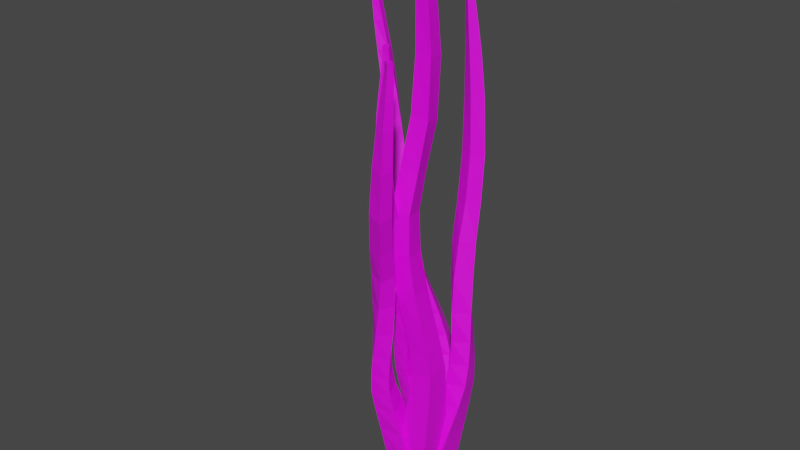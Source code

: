 # Source: seaweed.blend  (saved by Blender 3.6.11; exported with 4.5.12 LTS)
import bpy
from mathutils import Matrix  # noqa: F401  (used for matrix-valued properties, if any)

bpy.ops.wm.read_factory_settings(use_empty=True)
scene = bpy.context.scene
scene.name = 'Scene'

# ---- collections
col_collection = bpy.data.collections.new('Collection'); scene.collection.children.link(col_collection)

# ---- images (referenced by path relative to the original .blend; pixels are not part of the script)
import os
ASSET_DIR = os.environ.get("B2B_ASSET_DIR", "")  # directory of the original .blend (textures are referenced by path, not embedded)
HERE = os.path.dirname(os.path.abspath(__file__))  # packed textures are extracted next to this script under _unpacked/

def load_image(name, relpath, width, height, colorspace="sRGB"):
    """Load a texture the original file referenced (path relative to the .blend, or extracted next to this script)."""
    p = next((c for c in (os.path.join(HERE, relpath), os.path.join(ASSET_DIR, relpath)) if relpath and os.path.exists(c)), "")
    if p:
        img = bpy.data.images.load(p, check_existing=True)
        img.name = name
    else:  # same state as the original file: an image datablock whose file is absent (Cycles renders it pink)
        img = bpy.data.images.new(name, width, height)
        img.source = "FILE"
        img.filepath = "//" + (relpath or name)
    img.colorspace_settings.name = colorspace
    return img
img_seaweed = load_image('seaweed', 'seaweed.png', 1024, 1024, 'sRGB')

# ---- materials (node trees are filled in below, after node groups)
mat_material_004 = bpy.data.materials.new('Material.004')
mat_material_004.alpha_threshold = 0.0
mat_material_004.use_transparent_shadow = False
mat_material_004.roughness = 0.5
mat_material_004.line_color = (0.0, 0.0, 0.0, 1.0)

# ---- material node trees
mat_material_004.use_nodes = True; mat_material_004.node_tree.nodes.clear()
_N = mat_material_004.node_tree.nodes; _L = mat_material_004.node_tree.links
n0 = _N.new('ShaderNodeOutputMaterial'); n0.name = 'Material Output'; n0.location = (300, 300)
n1 = _N.new('ShaderNodeBsdfPrincipled'); n1.name = 'Principled BSDF'; n1.location = (10, 300)
n1.distribution = 'GGX'
n1.subsurface_method = 'RANDOM_WALK_SKIN'
n1.inputs[3].default_value = 1.45
n1.inputs[27].default_value = (0.0, 0.0, 0.0, 1.0)
n1.inputs[28].default_value = 1.0
n2 = _N.new('ShaderNodeTexImage'); n2.name = 'Image Texture'; n2.location = (-280, 275)
n2.image = img_seaweed
_L.new(n1.outputs[0], n0.inputs[0])
_L.new(n2.outputs[0], n1.inputs[0])
n0.is_active_output = True

# ---- world
world_world = bpy.data.worlds.new('World'); scene.world = world_world
world_world.use_nodes = True; world_world.node_tree.nodes.clear()
_N = world_world.node_tree.nodes; _L = world_world.node_tree.links
n0 = _N.new('ShaderNodeOutputWorld'); n0.name = 'World Output'; n0.location = (300, 300)
n1 = _N.new('ShaderNodeBackground'); n1.name = 'Background'; n1.location = (10, 300)
n1.inputs[0].default_value = (0.05088, 0.05088, 0.05088, 1.0)
_L.new(n1.outputs[0], n0.inputs[0])
n0.is_active_output = True
world_world.color = (0.05088, 0.05088, 0.05088)
world_world.use_sun_shadow = False
world_world.sun_shadow_jitter_overblur = 0.0

# ---- meshes
me_cube = bpy.data.meshes.new('Cube')
me_cube.from_pydata([(0.01076, 0.187, 0.9149), (0.8663, 0.8179, -0.8967), (0.013, -0.1035, 0.915), (0.8691, -0.8398, -0.8966), (-0.2797, 0.1852, 0.9146), (-0.7889, 0.8149, -0.897), (-0.2775, -0.1053, 0.9147), (-0.7876, -0.8418, -0.8969), (-0.0005836, 0.1968, 0.8919), (0.03851, 0.2575, 0.8556), (0.1406, 0.3858, 0.7927), (0.2795, 0.5672, 0.6878), (0.362, 0.7185, 0.5409), (0.2484, 0.6909, 0.3542), (-0.04449, 0.4256, 0.2056), (-0.1829, 0.185, 0.08244), (-0.03162, 0.1208, -0.03813), (0.2998, 0.1768, -0.1578), (0.6512, 0.2834, -0.2633), (0.9163, 0.3912, -0.3484), (1.083, 0.4867, -0.4237), (1.112, 0.5511, -0.5066), (1.07, 0.6255, -0.6095), (0.9676, 0.7152, -0.7381), (-0.4739, -0.7557, -0.7399), (-0.1721, -0.6708, -0.6132), (0.03703, -0.5955, -0.5115), (0.1259, -0.5544, -0.4298), (0.03692, -0.5962, -0.3544), (-0.1792, -0.7, -0.2679), (-0.4847, -0.8344, -0.1588), (-0.7411, -0.9025, -0.03205), (-0.7875, -0.8006, 0.09755), (-0.5731, -0.495, 0.2249), (-0.3116, -0.1833, 0.3791), (-0.2162, -0.05192, 0.557), (-0.2348, -0.04532, 0.6948), (-0.2843, -0.08035, 0.7941), (-0.309, -0.1051, 0.8553), (-0.3002, -0.1089, 0.8916), (0.002892, -0.1056, 0.892), (0.04707, -0.09645, 0.8559), (0.1631, -0.0582, 0.7941), (0.3323, 0.004508, 0.6921), (0.4665, 0.03775, 0.5495), (0.4284, -0.05144, 0.3663), (0.1852, -0.3303, 0.2151), (0.0371, -0.6333, 0.09114), (0.1447, -0.7572, -0.03221), (0.4264, -0.7288, -0.1554), (0.7371, -0.6272, -0.2628), (0.977, -0.5437, -0.3486), (1.129, -0.5157, -0.4239), (1.15, -0.5656, -0.5064), (1.099, -0.6482, -0.6093), (0.9834, -0.7436, -0.7379), (-0.3036, 0.1936, 0.8915), (-0.3175, 0.2491, 0.8551), (-0.3079, 0.3627, 0.7928), (-0.291, 0.5129, 0.6907), (-0.3271, 0.6192, 0.5487), (-0.4952, 0.5522, 0.3667), (-0.8026, 0.2608, 0.2154), (-1.006, 0.02044, 0.08884), (-0.9137, -0.0169, -0.03767), (-0.6058, 0.07509, -0.1609), (-0.2612, 0.2119, -0.2684), (-0.02134, 0.339, -0.3542), (0.08145, 0.4478, -0.4296), (2.134e-05, 0.5204, -0.5117), (-0.1998, 0.6018, -0.6134), (-0.4885, 0.7023, -0.7401)], [], [(0, 4, 6, 2), (40, 2, 6, 39), (39, 6, 4, 56), (5, 1, 3, 7), (8, 0, 2, 40), (56, 4, 0, 8), (5, 71, 23, 1), (71, 70, 22, 23), (70, 69, 21, 22), (69, 68, 20, 21), (68, 67, 19, 20), (67, 66, 18, 19), (66, 65, 17, 18), (65, 64, 16, 17), (64, 63, 15, 16), (63, 62, 14, 15), (62, 61, 13, 14), (61, 60, 12, 13), (60, 59, 11, 12), (59, 58, 10, 11), (58, 57, 9, 10), (57, 56, 8, 9), (1, 23, 55, 3), (23, 22, 54, 55), (22, 21, 53, 54), (21, 20, 52, 53), (20, 19, 51, 52), (19, 18, 50, 51), (18, 17, 49, 50), (17, 16, 48, 49), (16, 15, 47, 48), (15, 14, 46, 47), (14, 13, 45, 46), (13, 12, 44, 45), (12, 11, 43, 44), (11, 10, 42, 43), (10, 9, 41, 42), (9, 8, 40, 41), (7, 24, 71, 5), (24, 25, 70, 71), (25, 26, 69, 70), (26, 27, 68, 69), (27, 28, 67, 68), (28, 29, 66, 67), (29, 30, 65, 66), (30, 31, 64, 65), (31, 32, 63, 64), (32, 33, 62, 63), (33, 34, 61, 62), (34, 35, 60, 61), (35, 36, 59, 60), (36, 37, 58, 59), (37, 38, 57, 58), (38, 39, 56, 57), (3, 55, 24, 7), (55, 54, 25, 24), (54, 53, 26, 25), (53, 52, 27, 26), (52, 51, 28, 27), (51, 50, 29, 28), (50, 49, 30, 29), (49, 48, 31, 30), (48, 47, 32, 31), (47, 46, 33, 32), (46, 45, 34, 33), (45, 44, 35, 34), (44, 43, 36, 35), (43, 42, 37, 36), (42, 41, 38, 37), (41, 40, 39, 38)])
_uv = me_cube.uv_layers.new(name='UVMap')
_uv.uv.foreach_set('vector', [0.7485, 0.4438, 0.7484, 0.4147, 0.7774, 0.4146, 0.7775, 0.4437, 0.945, 0.03113, 0.9427, 0.03212, 0.9432, 0.003066, 0.9455, 0.0008075, 0.7775, 0.4124, 0.7774, 0.4146, 0.7484, 0.4147, 0.7473, 0.4124, 0.2649, 0.5225, 0.2649, 0.6882, 0.09966, 0.6876, 0.09966, 0.5218, 0.8268, 0.2129, 0.8281, 0.214, 0.8302, 0.2429, 0.829, 0.243, 0.3399, 0.553, 0.3376, 0.5507, 0.3376, 0.5218, 0.3399, 0.5228, 0.3112, 0.7078, 0.2957, 0.6792, 0.2963, 0.5343, 0.3121, 0.5432, 0.2957, 0.6792, 0.2832, 0.6517, 0.2835, 0.5252, 0.2963, 0.5343, 0.2832, 0.6517, 0.2731, 0.6328, 0.2733, 0.5218, 0.2835, 0.5252, 0.2731, 0.6328, 0.2649, 0.6255, 0.2649, 0.5254, 0.2733, 0.5218, 0.8123, 0.8404, 0.8232, 0.8294, 0.8225, 0.9234, 0.8132, 0.9408, 0.8232, 0.8294, 0.8354, 0.8046, 0.8327, 0.8962, 0.8225, 0.9234, 0.733, 0.3208, 0.7435, 0.2848, 0.7445, 0.376, 0.7342, 0.4124, 0.7435, 0.2848, 0.7556, 0.2529, 0.7562, 0.3423, 0.7445, 0.376, 0.7556, 0.2529, 0.7682, 0.2441, 0.7682, 0.328, 0.7562, 0.3423, 0.5073, 0.9893, 0.5108, 0.9574, 0.5663, 0.903, 0.5684, 0.9314, 0.5108, 0.9574, 0.5201, 0.9154, 0.5758, 0.864, 0.5663, 0.903, 0.9399, 0.5591, 0.9585, 0.5763, 0.9588, 0.646, 0.9399, 0.6347, 0.9585, 0.5763, 0.9727, 0.5784, 0.9733, 0.6357, 0.9588, 0.646, 0.6998, 0.1813, 0.7153, 0.1779, 0.7173, 0.2229, 0.6998, 0.2387, 0.7153, 0.1779, 0.727, 0.1757, 0.7296, 0.2113, 0.7173, 0.2229, 0.727, 0.1757, 0.7329, 0.1765, 0.7355, 0.2067, 0.7296, 0.2113, 0.2649, 0.6882, 0.2562, 0.6977, 0.1108, 0.6985, 0.09966, 0.6876, 0.2562, 0.6977, 0.2485, 0.7074, 0.1215, 0.7097, 0.1108, 0.6985, 0.5056, 0.635, 0.4998, 0.6269, 0.5005, 0.5151, 0.5056, 0.5077, 0.4998, 0.6269, 0.4913, 0.6203, 0.4927, 0.5199, 0.5005, 0.5151, 0.8132, 0.9408, 0.8225, 0.9234, 0.9161, 0.9252, 0.9135, 0.9408, 0.8225, 0.9234, 0.8327, 0.8962, 0.9239, 0.9006, 0.9161, 0.9252, 0.8327, 0.8962, 0.8424, 0.8603, 0.9334, 0.8688, 0.9239, 0.9006, 0.8424, 0.8603, 0.8473, 0.8265, 0.9358, 0.8401, 0.9334, 0.8688, 0.6514, 0.8098, 0.669, 0.8002, 0.669, 0.8844, 0.6547, 0.8991, 0.5684, 0.9314, 0.5663, 0.903, 0.6257, 0.9545, 0.6302, 0.9888, 0.5663, 0.903, 0.5758, 0.864, 0.6302, 0.917, 0.6257, 0.9545, 0.7651, 0.1671, 0.7731, 0.1655, 0.7728, 0.2344, 0.761, 0.243, 0.7731, 0.1655, 0.791, 0.1794, 0.7925, 0.236, 0.7728, 0.2344, 0.791, 0.1794, 0.809, 0.1958, 0.8112, 0.2403, 0.7925, 0.236, 0.809, 0.1958, 0.8211, 0.2074, 0.8234, 0.2427, 0.8112, 0.2403, 0.8211, 0.2074, 0.8268, 0.2129, 0.829, 0.243, 0.8234, 0.2427, 0.761, 1.108e-08, 0.7921, 0.007324, 0.7908, 0.153, 0.761, 0.1655, 0.7921, 0.007324, 0.822, 0.01476, 0.8194, 0.1419, 0.7908, 0.153, 0.822, 0.01476, 0.8428, 0.02145, 0.8391, 0.1329, 0.8194, 0.1419, 0.8428, 0.02145, 0.8515, 0.02492, 0.8471, 0.125, 0.8391, 0.1329, 0.4919, 0.7603, 0.4915, 0.7701, 0.4033, 0.7394, 0.398, 0.7257, 0.4915, 0.7701, 0.4919, 0.7941, 0.4049, 0.7665, 0.4033, 0.7394, 0.4919, 0.7941, 0.4914, 0.8275, 0.4031, 0.8036, 0.4049, 0.7665, 0.4914, 0.8275, 0.4865, 0.8538, 0.3985, 0.8356, 0.4031, 0.8036, 0.949, 0.8995, 0.9358, 0.8887, 0.9358, 0.8046, 0.9496, 0.8095, 0.7355, 0.8147, 0.7362, 0.851, 0.6744, 0.9002, 0.6709, 0.8699, 0.7362, 0.851, 0.7405, 0.8903, 0.6836, 0.9405, 0.6744, 0.9002, 0.9358, 0.8995, 0.9519, 0.9114, 0.9527, 0.9794, 0.9374, 0.9746, 0.9519, 0.9114, 0.9658, 0.912, 0.9662, 0.9682, 0.9527, 0.9794, 0.9658, 0.912, 0.9764, 0.9089, 0.9766, 0.9533, 0.9662, 0.9682, 0.9764, 0.9089, 0.9828, 0.9066, 0.9829, 0.942, 0.9766, 0.9533, 0.9828, 0.9066, 0.9863, 0.906, 0.9863, 0.9362, 0.9829, 0.942, 0.09933, 0.6875, 0.08328, 0.6994, 0.08377, 0.5537, 0.09966, 0.5218, 0.08328, 0.6994, 0.07026, 0.7116, 0.07091, 0.5844, 0.08377, 0.5537, 0.07026, 0.7116, 0.05983, 0.7172, 0.06058, 0.6057, 0.07091, 0.5844, 0.05983, 0.7172, 0.05151, 0.7154, 0.05233, 0.6148, 0.06058, 0.6057, 0.05151, 0.7154, 0.04403, 0.7, 0.04485, 0.6057, 0.05233, 0.6148, 0.04403, 0.7, 0.03559, 0.6754, 0.03636, 0.5834, 0.04485, 0.6057, 0.03559, 0.6754, 0.02502, 0.6437, 0.02567, 0.5519, 0.03636, 0.5834, 0.02502, 0.6437, 0.01277, 0.6153, 0.01311, 0.5258, 0.02567, 0.5519, 0.01277, 0.6153, 0.0002695, 0.6053, -1.076e-09, 0.5218, 0.01311, 0.5258, 0.7941, 0.8752, 0.7894, 0.9076, 0.7362, 0.851, 0.7355, 0.8147, 0.7894, 0.9076, 0.7941, 0.9432, 0.7405, 0.8903, 0.7362, 0.851, 0.997, 0.07482, 0.9785, 0.07891, 0.9789, 0.01009, 0.997, -5.321e-10, 0.9785, 0.07891, 0.9644, 0.06507, 0.9651, 0.008056, 0.9789, 0.01009, 0.9644, 0.06507, 0.9546, 0.0476, 0.9552, 0.00273, 0.9651, 0.008056, 0.9546, 0.0476, 0.9486, 0.03566, 0.9492, 1.157e-05, 0.9552, 0.00273, 0.9486, 0.03566, 0.945, 0.03113, 0.9455, 0.0008075, 0.9492, 1.157e-05])
me_cube.materials.append(mat_material_004)
me_cube.use_mirror_vertex_groups = False
me_cube.update()
me_cube_001 = bpy.data.meshes.new('Cube.001')
me_cube_001.from_pydata([(-0.3199, -0.384, 0.9114), (0.9273, 1.422, -0.8928), (-0.2278, -0.6632, 0.9103), (1.225, -0.2141, -0.8966), (-0.5986, -0.4595, 0.9103), (-0.7072, 1.199, -0.8953), (-0.5058, -0.7368, 0.9093), (-0.4014, -0.4344, -0.8991), (-0.3415, -0.3947, 0.8884), (-0.336, -0.3489, 0.8524), (-0.3077, -0.2216, 0.7906), (-0.2926, -0.00279, 0.6877), (-0.3372, 0.2585, 0.5435), (-0.425, 0.4273, 0.358), (-0.439, 0.3338, 0.207), (-0.3354, 0.313, 0.08237), (-0.13, 0.5806, -0.03612), (0.144, 1.015, -0.1517), (0.4323, 1.413, -0.2536), (0.6715, 1.683, -0.3367), (0.8493, 1.841, -0.4113), (0.9425, 1.871, -0.4951), (0.9891, 1.819, -0.5998), (0.9767, 1.668, -0.7311), (0.04384, -0.07404, -0.7423), (0.367, 0.2357, -0.6145), (0.5355, 0.4532, -0.5115), (0.5804, 0.5487, -0.4292), (0.5101, 0.4594, -0.3547), (0.3763, 0.2076, -0.2708), (0.2016, -0.1986, -0.1661), (0.01811, -0.6171, -0.04347), (-0.1311, -0.8151, 0.08502), (-0.2205, -0.7085, 0.2149), (-0.2943, -0.607, 0.3719), (-0.3805, -0.6834, 0.5506), (-0.4539, -0.7578, 0.6886), (-0.5107, -0.7952, 0.7879), (-0.534, -0.7927, 0.8493), (-0.5267, -0.7663, 0.8858), (-0.2387, -0.6835, 0.8872), (-0.2008, -0.6824, 0.8511), (-0.1046, -0.6281, 0.7897), (0.0306, -0.4902, 0.6888), (0.149, -0.2807, 0.5479), (0.2131, -0.08673, 0.3657), (0.2625, -0.1432, 0.2123), (0.4022, -0.2161, 0.0863), (0.6117, -0.02361, -0.03579), (0.8532, 0.3556, -0.1554), (1.08, 0.7061, -0.2593), (1.275, 0.9181, -0.3431), (1.435, 0.9873, -0.4178), (1.52, 0.8828, -0.5013), (1.536, 0.644, -0.606), (1.435, 0.2688, -0.7365), (-0.6302, -0.4797, 0.887), (-0.6703, -0.462, 0.8507), (-0.7156, -0.3939, 0.7888), (-0.7784, -0.2808, 0.6875), (-0.8661, -0.161, 0.5463), (-0.9285, -0.1022, 0.3639), (-0.9195, -0.2319, 0.2096), (-0.8659, -0.2819, 0.08105), (-0.7249, -0.01128, -0.04351), (-0.5084, 0.4603, -0.1622), (-0.2741, 0.9118, -0.2652), (-0.09673, 1.22, -0.3484), (-0.00907, 1.398, -0.4226), (-0.04786, 1.437, -0.5053), (-0.187, 1.405, -0.6083), (-0.4228, 1.321, -0.7367)], [], [(0, 4, 6, 2), (40, 2, 6, 39), (39, 6, 4, 56), (5, 1, 3, 7), (8, 0, 2, 40), (56, 4, 0, 8), (5, 71, 23, 1), (71, 70, 22, 23), (70, 69, 21, 22), (69, 68, 20, 21), (68, 67, 19, 20), (67, 66, 18, 19), (66, 65, 17, 18), (65, 64, 16, 17), (64, 63, 15, 16), (63, 62, 14, 15), (62, 61, 13, 14), (61, 60, 12, 13), (60, 59, 11, 12), (59, 58, 10, 11), (58, 57, 9, 10), (57, 56, 8, 9), (1, 23, 55, 3), (23, 22, 54, 55), (22, 21, 53, 54), (21, 20, 52, 53), (20, 19, 51, 52), (19, 18, 50, 51), (18, 17, 49, 50), (17, 16, 48, 49), (16, 15, 47, 48), (15, 14, 46, 47), (14, 13, 45, 46), (13, 12, 44, 45), (12, 11, 43, 44), (11, 10, 42, 43), (10, 9, 41, 42), (9, 8, 40, 41), (7, 24, 71, 5), (24, 25, 70, 71), (25, 26, 69, 70), (26, 27, 68, 69), (27, 28, 67, 68), (28, 29, 66, 67), (29, 30, 65, 66), (30, 31, 64, 65), (31, 32, 63, 64), (32, 33, 62, 63), (33, 34, 61, 62), (34, 35, 60, 61), (35, 36, 59, 60), (36, 37, 58, 59), (37, 38, 57, 58), (38, 39, 56, 57), (3, 55, 24, 7), (55, 54, 25, 24), (54, 53, 26, 25), (53, 52, 27, 26), (52, 51, 28, 27), (51, 50, 29, 28), (50, 49, 30, 29), (49, 48, 31, 30), (48, 47, 32, 31), (47, 46, 33, 32), (46, 45, 34, 33), (45, 44, 35, 34), (44, 43, 36, 35), (43, 42, 37, 36), (42, 41, 38, 37), (41, 40, 39, 38)])
_uv = me_cube_001.uv_layers.new(name='UVMap')
_uv.uv.foreach_set('vector', [0.7169, 0.4568, 0.6889, 0.4599, 0.689, 0.4314, 0.7169, 0.4281, 0.8933, 0.2657, 0.8905, 0.2661, 0.9087, 0.2456, 0.9123, 0.2441, 0.309, 0.8983, 0.3087, 0.8953, 0.3327, 0.8836, 0.3344, 0.886, 0.8335, 0.4707, 0.8335, 0.634, 0.6709, 0.6468, 0.671, 0.4843, 0.3376, 0.5532, 0.3408, 0.553, 0.3405, 0.5819, 0.3376, 0.5834, 0.3345, 0.5218, 0.3371, 0.5254, 0.3368, 0.5538, 0.3345, 0.5515, 0.6998, -1.608e-08, 0.7176, 0.0289, 0.7241, 0.1701, 0.6998, 0.1576, 0.7176, 0.0289, 0.7315, 0.05222, 0.742, 0.1757, 0.7241, 0.1701, 0.7315, 0.05222, 0.7414, 0.06492, 0.754, 0.1724, 0.742, 0.1757, 0.7414, 0.06492, 0.7473, 0.06592, 0.761, 0.1617, 0.754, 0.1724, 0.5258, 0.1095, 0.5416, 0.0953, 0.5209, 0.1788, 0.5094, 0.201, 0.5416, 0.0953, 0.5672, 0.0694, 0.5411, 0.1479, 0.5209, 0.1788, 0.5672, 0.0694, 0.6049, 0.03426, 0.5722, 0.109, 0.5411, 0.1479, 0.6049, 0.03426, 0.6454, -4.45e-08, 0.6076, 0.07018, 0.5722, 0.109, 0.8921, 0.2103, 0.8843, 0.2343, 0.8825, 0.1592, 0.8918, 0.1297, 0.8843, 0.2343, 0.8695, 0.235, 0.8676, 0.1657, 0.8825, 0.1592, 0.8695, 0.235, 0.8515, 0.2276, 0.8515, 0.1581, 0.8676, 0.1657, 0.4247, 0.9553, 0.4183, 0.9457, 0.481, 0.9296, 0.4941, 0.9481, 0.4183, 0.9457, 0.4102, 0.9305, 0.4598, 0.9092, 0.481, 0.9296, 0.4102, 0.9305, 0.4024, 0.918, 0.4394, 0.8963, 0.4598, 0.9092, 0.4024, 0.918, 0.3981, 0.9099, 0.4264, 0.8904, 0.4394, 0.8963, 0.3981, 0.9099, 0.398, 0.9054, 0.4215, 0.8878, 0.4264, 0.8904, 0.6106, 0.5173, 0.6292, 0.4945, 0.6405, 0.6387, 0.6106, 0.6759, 0.6292, 0.4945, 0.6422, 0.4792, 0.6608, 0.6071, 0.6405, 0.6387, 0.6422, 0.4792, 0.6487, 0.4707, 0.6709, 0.5832, 0.6608, 0.6071, 0.5073, 0.2124, 0.5094, 0.201, 0.6055, 0.2366, 0.6157, 0.2441, 0.5094, 0.201, 0.5209, 0.1788, 0.6091, 0.2182, 0.6055, 0.2366, 0.5209, 0.1788, 0.5411, 0.1479, 0.6252, 0.1928, 0.6091, 0.2182, 0.5411, 0.1479, 0.5722, 0.109, 0.6538, 0.1607, 0.6252, 0.1928, 0.5722, 0.109, 0.6076, 0.07018, 0.685, 0.1263, 0.6538, 0.1607, 0.6076, 0.07018, 0.6294, 0.04178, 0.6998, 0.09917, 0.685, 0.1263, 0.9544, 0.4512, 0.9469, 0.457, 0.9432, 0.3771, 0.9519, 0.365, 0.9469, 0.457, 0.9298, 0.461, 0.9298, 0.382, 0.9432, 0.3771, 0.4941, 0.9481, 0.481, 0.9296, 0.4701, 0.8582, 0.4941, 0.8661, 0.481, 0.9296, 0.4598, 0.9092, 0.4431, 0.8538, 0.4701, 0.8582, 0.4598, 0.9092, 0.4394, 0.8963, 0.4216, 0.8554, 0.4431, 0.8538, 0.4394, 0.8963, 0.4264, 0.8904, 0.4099, 0.8593, 0.4216, 0.8554, 0.4264, 0.8904, 0.4215, 0.8878, 0.4064, 0.862, 0.4099, 0.8593, 0.6736, 0.0397, 0.6566, 0.08691, 0.5136, 0.07539, 0.513, 0.04907, 0.6566, 0.08691, 0.6401, 0.122, 0.5156, 0.09688, 0.5136, 0.07539, 0.6401, 0.122, 0.6272, 0.1408, 0.5191, 0.1085, 0.5156, 0.09688, 0.5056, 0.7471, 0.4961, 0.7428, 0.4972, 0.6402, 0.5056, 0.635, 0.5437, 0.4049, 0.5442, 0.392, 0.6375, 0.4182, 0.6406, 0.4391, 0.5442, 0.392, 0.5406, 0.3625, 0.6342, 0.3818, 0.6375, 0.4182, 0.5406, 0.3625, 0.5315, 0.3179, 0.6275, 0.3303, 0.6342, 0.3818, 0.5315, 0.3179, 0.5223, 0.2714, 0.6181, 0.2779, 0.6275, 0.3303, 0.5223, 0.2714, 0.523, 0.2441, 0.6139, 0.2454, 0.6181, 0.2779, 0.3087, 0.9794, 0.3168, 0.9622, 0.3948, 0.9348, 0.3927, 0.9492, 0.3168, 0.9622, 0.3225, 0.943, 0.398, 0.9156, 0.3948, 0.9348, 0.3225, 0.943, 0.3168, 0.9281, 0.3833, 0.902, 0.398, 0.9156, 0.3168, 0.9281, 0.3119, 0.9171, 0.3645, 0.8948, 0.3833, 0.902, 0.3119, 0.9171, 0.3097, 0.9086, 0.3493, 0.8906, 0.3645, 0.8948, 0.3097, 0.9086, 0.3092, 0.9025, 0.3396, 0.8881, 0.3493, 0.8906, 0.3092, 0.9025, 0.309, 0.8983, 0.3344, 0.886, 0.3396, 0.8881, 0.6998, 0.199, 0.6647, 0.2268, 0.6566, 0.08691, 0.6736, 0.0397, 0.6647, 0.2268, 0.6358, 0.2423, 0.6401, 0.122, 0.6566, 0.08691, 0.6358, 0.2423, 0.6157, 0.2441, 0.6272, 0.1408, 0.6401, 0.122, 0.6157, 0.2441, 0.6055, 0.2366, 0.6215, 0.1455, 0.6272, 0.1408, 0.3051, 0.7078, 0.3121, 0.7249, 0.3121, 0.8142, 0.3038, 0.8036, 0.5073, 0.4707, 0.511, 0.4409, 0.5406, 0.3625, 0.5442, 0.392, 0.511, 0.4409, 0.5094, 0.3978, 0.5315, 0.3179, 0.5406, 0.3625, 0.5094, 0.3978, 0.5073, 0.3513, 0.5223, 0.2714, 0.5315, 0.3179, 0.5039, 0.8535, 0.4926, 0.8247, 0.4926, 0.7471, 0.5056, 0.7712, 0.4885, 0.718, 0.4743, 0.7099, 0.4758, 0.6392, 0.4885, 0.6417, 0.9057, 0.365, 0.8957, 0.3561, 0.9353, 0.297, 0.9449, 0.3052, 0.8957, 0.3561, 0.8889, 0.3309, 0.928, 0.2771, 0.9353, 0.297, 0.8889, 0.3309, 0.8889, 0.304, 0.9231, 0.2605, 0.928, 0.2771, 0.8889, 0.304, 0.8918, 0.2825, 0.9195, 0.2492, 0.9231, 0.2605, 0.8918, 0.2825, 0.8938, 0.2702, 0.9161, 0.2444, 0.9195, 0.2492, 0.8938, 0.2702, 0.8933, 0.2657, 0.9123, 0.2441, 0.9161, 0.2444])
me_cube_001.materials.append(mat_material_004)
me_cube_001.use_mirror_vertex_groups = False
me_cube_001.update()
me_cube_002 = bpy.data.meshes.new('Cube.002')
me_cube_002.from_pydata([(-0.3057, 0.0505, 0.9129), (0.8484, 0.8297, -0.8969), (-0.04741, -0.1243, 0.9137), (0.8496, -0.8275, -0.8969), (-0.4786, -0.1575, 0.9106), (-0.8088, 0.8287, -0.8971), (-0.2206, -0.3318, 0.9114), (-0.8076, -0.8285, -0.8971), (-0.2956, 0.0654, 0.8899), (-0.2851, 0.1583, 0.854), (-0.2653, 0.361, 0.7919), (-0.2185, 0.6594, 0.6881), (-0.1238, 0.9363, 0.5423), (0.06873, 1.001, 0.3559), (0.3155, 0.7434, 0.2066), (0.5354, 0.536, 0.08313), (0.7351, 0.5692, -0.03677), (0.9582, 0.7179, -0.1556), (1.174, 0.8501, -0.2607), (1.329, 0.9202, -0.3459), (1.406, 0.9366, -0.4216), (1.349, 0.8755, -0.5054), (1.197, 0.8071, -0.6092), (0.9807, 0.7756, -0.7383), (-0.4312, -0.727, -0.7405), (0.08751, -0.5979, -0.6141), (0.5123, -0.439, -0.5123), (0.7746, -0.3085, -0.4303), (0.8646, -0.2943, -0.3547), (0.8818, -0.3769, -0.2684), (0.8816, -0.5321, -0.16), (0.8999, -0.6422, -0.03386), (0.8943, -0.5525, 0.09576), (0.7708, -0.2156, 0.224), (0.5026, 0.06153, 0.3787), (0.217, 0.05191, 0.556), (0.02812, -0.07838, 0.6929), (-0.09342, -0.2217, 0.7913), (-0.1633, -0.3066, 0.8521), (-0.2013, -0.3322, 0.8882), (-0.02427, -0.1135, 0.8907), (0.03735, -0.04512, 0.8551), (0.1468, 0.1157, 0.7944), (0.3156, 0.3642, 0.6941), (0.5417, 0.6043, 0.5532), (0.8278, 0.6825, 0.371), (1.104, 0.4262, 0.2191), (1.335, 0.1096, 0.09434), (1.488, -0.00804, -0.02924), (1.599, 0.006799, -0.1525), (1.683, 0.05202, -0.2601), (1.736, 0.05043, -0.3464), (1.739, -0.02825, -0.4223), (1.608, -0.2229, -0.5057), (1.356, -0.463, -0.6095), (1.029, -0.6847, -0.7384), (-0.4723, -0.1536, 0.8874), (-0.4854, -0.1037, 0.8509), (-0.5049, 0.02115, 0.7888), (-0.5031, 0.2107, 0.687), (-0.4426, 0.3708, 0.5454), (-0.2522, 0.3687, 0.3634), (-0.01755, 0.09894, 0.2115), (0.09632, -0.1229, 0.08453), (0.1542, -0.05468, -0.04108), (0.2541, 0.1843, -0.1628), (0.385, 0.421, -0.269), (0.4669, 0.573, -0.3543), (0.4491, 0.6528, -0.4297), (0.2587, 0.6553, -0.5121), (-0.06866, 0.6679, -0.6139), (-0.4779, 0.7304, -0.7404)], [], [(0, 4, 6, 2), (40, 2, 6, 39), (39, 6, 4, 56), (5, 1, 3, 7), (8, 0, 2, 40), (56, 4, 0, 8), (5, 71, 23, 1), (71, 70, 22, 23), (70, 69, 21, 22), (69, 68, 20, 21), (68, 67, 19, 20), (67, 66, 18, 19), (66, 65, 17, 18), (65, 64, 16, 17), (64, 63, 15, 16), (63, 62, 14, 15), (62, 61, 13, 14), (61, 60, 12, 13), (60, 59, 11, 12), (59, 58, 10, 11), (58, 57, 9, 10), (57, 56, 8, 9), (1, 23, 55, 3), (23, 22, 54, 55), (22, 21, 53, 54), (21, 20, 52, 53), (20, 19, 51, 52), (19, 18, 50, 51), (18, 17, 49, 50), (17, 16, 48, 49), (16, 15, 47, 48), (15, 14, 46, 47), (14, 13, 45, 46), (13, 12, 44, 45), (12, 11, 43, 44), (11, 10, 42, 43), (10, 9, 41, 42), (9, 8, 40, 41), (7, 24, 71, 5), (24, 25, 70, 71), (25, 26, 69, 70), (26, 27, 68, 69), (27, 28, 67, 68), (28, 29, 66, 67), (29, 30, 65, 66), (30, 31, 64, 65), (31, 32, 63, 64), (32, 33, 62, 63), (33, 34, 61, 62), (34, 35, 60, 61), (35, 36, 59, 60), (36, 37, 58, 59), (37, 38, 57, 58), (38, 39, 56, 57), (3, 55, 24, 7), (55, 54, 25, 24), (54, 53, 26, 25), (53, 52, 27, 26), (52, 51, 28, 27), (51, 50, 29, 28), (50, 49, 30, 29), (49, 48, 31, 30), (48, 47, 32, 31), (47, 46, 33, 32), (46, 45, 34, 33), (45, 44, 35, 34), (44, 43, 36, 35), (43, 42, 37, 36), (42, 41, 38, 37), (41, 40, 39, 38)])
_uv = me_cube_002.uv_layers.new(name='UVMap')
_uv.uv.foreach_set('vector', [0.7823, 0.6717, 0.8088, 0.666, 0.8123, 0.697, 0.7859, 0.7028, 0.3137, 0.6774, 0.3121, 0.6745, 0.3211, 0.6489, 0.3231, 0.6509, 0.6527, 0.4301, 0.6553, 0.4317, 0.655, 0.4629, 0.6525, 0.4625, 0.17, 0.2757, 0.1653, 0.4405, -8.772e-09, 0.4377, 0.004704, 0.2729, 0.7804, 0.6719, 0.7823, 0.6717, 0.7859, 0.7028, 0.7837, 0.7043, 0.3371, 0.582, 0.3348, 0.5827, 0.3348, 0.5556, 0.3371, 0.5538, 0.8695, 0.3938, 0.8535, 0.3801, 0.8535, 0.2843, 0.8695, 0.2889, 0.8535, 0.3801, 0.8407, 0.3587, 0.8406, 0.2679, 0.8535, 0.2843, 0.8407, 0.3587, 0.8304, 0.3388, 0.8305, 0.2527, 0.8406, 0.2679, 0.8304, 0.3388, 0.8222, 0.3267, 0.8223, 0.2441, 0.8305, 0.2527, 0.8222, 0.3267, 0.8144, 0.3316, 0.8146, 0.25, 0.8223, 0.2441, 0.8144, 0.3316, 0.8053, 0.3484, 0.8059, 0.2651, 0.8146, 0.25, 0.8053, 0.3484, 0.7939, 0.3747, 0.7949, 0.2888, 0.8059, 0.2651, 0.7939, 0.3747, 0.781, 0.3993, 0.7826, 0.3141, 0.7949, 0.2888, 0.781, 0.3993, 0.7682, 0.408, 0.7704, 0.329, 0.7826, 0.3141, 0.201, 0.7632, 0.2152, 0.743, 0.2871, 0.7479, 0.2782, 0.7772, 0.2152, 0.743, 0.2288, 0.7097, 0.2991, 0.714, 0.2871, 0.7479, 0.894, 0.6754, 0.9117, 0.6632, 0.9122, 0.7273, 0.894, 0.7448, 0.9117, 0.6632, 0.9258, 0.6468, 0.9265, 0.6996, 0.9122, 0.7273, 0.7761, 0.6468, 0.7935, 0.6554, 0.7523, 0.6609, 0.7231, 0.6512, 0.7935, 0.6554, 0.804, 0.6629, 0.7715, 0.6685, 0.7523, 0.6609, 0.804, 0.6629, 0.808, 0.6664, 0.7804, 0.6719, 0.7715, 0.6685, 0.1653, 0.4405, 0.158, 0.4517, 0.01228, 0.4538, -8.772e-09, 0.4377, 0.158, 0.4517, 0.1594, 0.4717, 0.03225, 0.4853, 0.01228, 0.4538, 0.1594, 0.4717, 0.1648, 0.4857, 0.05452, 0.5094, 0.03225, 0.4853, 0.1648, 0.4857, 0.17, 0.4905, 0.07279, 0.5218, 0.05452, 0.5094, 0.843, 0.8046, 0.8354, 0.7974, 0.8595, 0.757, 0.8688, 0.7522, 0.1898, 0.9697, 0.1724, 0.9697, 0.1846, 0.8757, 0.1898, 0.8736, 0.1724, 0.9697, 0.1467, 0.9665, 0.1747, 0.8748, 0.1846, 0.8757, 0.1467, 0.9665, 0.1197, 0.9622, 0.1635, 0.8778, 0.1747, 0.8748, 0.1197, 0.9622, 0.09966, 0.9673, 0.154, 0.8946, 0.1635, 0.8778, 0.2782, 0.7772, 0.2871, 0.7479, 0.2883, 0.8327, 0.27, 0.8674, 0.2871, 0.7479, 0.2991, 0.714, 0.2991, 0.7962, 0.2883, 0.8327, 0.6777, 0.6609, 0.6934, 0.6468, 0.692, 0.7212, 0.6709, 0.743, 0.6934, 0.6468, 0.7231, 0.6512, 0.7246, 0.7123, 0.692, 0.7212, 0.7231, 0.6512, 0.7523, 0.6609, 0.755, 0.7089, 0.7246, 0.7123, 0.7523, 0.6609, 0.7715, 0.6685, 0.7746, 0.7066, 0.755, 0.7089, 0.7715, 0.6685, 0.7804, 0.6719, 0.7837, 0.7043, 0.7746, 0.7066, 0.5073, 8.651e-09, 0.498, 0.0373, 0.3521, 0.03272, 0.3415, 1.235e-08, 0.498, 0.0373, 0.4858, 0.08893, 0.3591, 0.07338, 0.3521, 0.03272, 0.4858, 0.08893, 0.4704, 0.1312, 0.3609, 0.1059, 0.3591, 0.07338, 0.4704, 0.1312, 0.4578, 0.1573, 0.3616, 0.1248, 0.3609, 0.1059, 0.3337, 0.783, 0.3372, 0.7748, 0.341, 0.8547, 0.3337, 0.8624, 0.8335, 0.5049, 0.8366, 0.4964, 0.8484, 0.5898, 0.8335, 0.6005, 0.8366, 0.4964, 0.8447, 0.4819, 0.8715, 0.5735, 0.8484, 0.5898, 0.8447, 0.4819, 0.8494, 0.4707, 0.8922, 0.5556, 0.8715, 0.5735, 0.7941, 0.8147, 0.8044, 0.8192, 0.8088, 0.9098, 0.7941, 0.909, 0.7758, 0.8063, 0.7523, 0.7797, 0.7609, 0.6951, 0.7746, 0.7155, 0.7523, 0.7797, 0.741, 0.743, 0.7487, 0.6617, 0.7609, 0.6951, 0.9352, 0.2277, 0.9143, 0.2029, 0.9154, 0.1297, 0.9352, 0.1468, 1.0, 0.7199, 0.9783, 0.7079, 0.9811, 0.6476, 1.0, 0.6468, 0.9783, 0.7079, 0.9589, 0.7028, 0.9628, 0.6552, 0.9811, 0.6476, 0.9589, 0.7028, 0.9475, 0.6999, 0.9516, 0.6621, 0.9628, 0.6552, 0.648, 0.4281, 0.6527, 0.4301, 0.6525, 0.4625, 0.648, 0.4663, 0.6709, 0.7821, 0.6514, 0.8002, 0.6514, 0.7037, 0.6692, 0.6759, 0.494, 0.1835, 0.4725, 0.216, 0.4858, 0.08893, 0.498, 0.0373, 0.4725, 0.216, 0.449, 0.2409, 0.4704, 0.1312, 0.4858, 0.08893, 0.449, 0.2409, 0.43, 0.2538, 0.4578, 0.1573, 0.4704, 0.1312, 0.8688, 0.7522, 0.8595, 0.757, 0.8619, 0.6755, 0.8688, 0.6697, 0.8595, 0.757, 0.8507, 0.7525, 0.8556, 0.6691, 0.8619, 0.6755, 0.8507, 0.7525, 0.8407, 0.7423, 0.8488, 0.6557, 0.8556, 0.6691, 0.8407, 0.7423, 0.8283, 0.7324, 0.8394, 0.6468, 0.8488, 0.6557, 0.8283, 0.7324, 0.8123, 0.7299, 0.8246, 0.6515, 0.8394, 0.6468, 0.6967, 0.8147, 0.68, 0.7794, 0.7523, 0.7797, 0.7758, 0.8063, 0.68, 0.7794, 0.6709, 0.743, 0.741, 0.743, 0.7523, 0.7797, 0.6709, 0.743, 0.692, 0.7212, 0.7561, 0.7181, 0.741, 0.743, 0.315, 0.7748, 0.3121, 0.739, 0.3305, 0.6896, 0.3373, 0.7152, 0.3121, 0.739, 0.3131, 0.7075, 0.3274, 0.6686, 0.3305, 0.6896, 0.3131, 0.7075, 0.3141, 0.6873, 0.3253, 0.6562, 0.3274, 0.6686, 0.3141, 0.6873, 0.3137, 0.6774, 0.3231, 0.6509, 0.3253, 0.6562])
me_cube_002.materials.append(mat_material_004)
me_cube_002.use_mirror_vertex_groups = False
me_cube_002.update()
me_cube_003 = bpy.data.meshes.new('Cube.003')
me_cube_003.from_pydata([(-0.3875, -0.0644, 0.9119), (0.8794, 0.8411, -0.8968), (-0.1068, -0.2083, 0.9129), (0.9095, -0.8164, -0.8969), (-0.5289, -0.2906, 0.9094), (-0.778, 0.8146, -0.8972), (-0.2485, -0.4339, 0.9104), (-0.7485, -0.8417, -0.8973), (-0.3768, -0.05175, 0.8889), (-0.3756, 0.03679, 0.8529), (-0.3796, 0.2327, 0.7908), (-0.3688, 0.5253, 0.687), (-0.2974, 0.8092, 0.5413), (-0.06445, 0.9145, 0.3553), (0.2868, 0.7173, 0.2064), (0.5902, 0.5617, 0.08331), (0.8159, 0.6331, -0.03626), (1.037, 0.8125, -0.1547), (1.249, 0.9641, -0.2596), (1.404, 1.04, -0.3448), (1.485, 1.05, -0.4206), (1.435, 0.9678, -0.5046), (1.281, 0.8693, -0.6087), (1.046, 0.8075, -0.7381), (-0.2988, -0.7468, -0.7409), (0.2754, -0.5998, -0.6144), (0.7291, -0.4092, -0.5123), (1.002, -0.2495, -0.43), (1.107, -0.2181, -0.3543), (1.149, -0.2892, -0.2679), (1.181, -0.4342, -0.1594), (1.214, -0.5342, -0.03323), (1.168, -0.4469, 0.09642), (0.9351, -0.145, 0.2245), (0.5567, 0.06701, 0.3787), (0.2152, -0.004232, 0.5554), (0.01083, -0.1651, 0.692), (-0.1116, -0.3201, 0.7904), (-0.1823, -0.4085, 0.8511), (-0.2244, -0.4348, 0.8872), (-0.08183, -0.197, 0.89), (-0.02508, -0.1244, 0.8544), (0.06824, 0.04589, 0.7938), (0.2109, 0.3145, 0.6937), (0.421, 0.5929, 0.5532), (0.7436, 0.7337, 0.3716), (1.124, 0.5431, 0.2202), (1.461, 0.2787, 0.09581), (1.668, 0.1841, -0.02762), (1.793, 0.2006, -0.1509), (1.875, 0.2361, -0.2586), (1.925, 0.2198, -0.345), (1.928, 0.121, -0.4211), (1.799, -0.1073, -0.5048), (1.533, -0.3898, -0.609), (1.159, -0.6507, -0.7383), (-0.5192, -0.2899, 0.8861), (-0.5325, -0.2478, 0.8496), (-0.5584, -0.1358, 0.7874), (-0.565, 0.04004, 0.6855), (-0.495, 0.2001, 0.5438), (-0.2447, 0.2375, 0.3622), (0.0977, 0.02676, 0.2106), (0.2971, -0.1602, 0.0839), (0.368, -0.07333, -0.04155), (0.4381, 0.1848, -0.163), (0.5357, 0.4397, -0.269), (0.597, 0.6, -0.3543), (0.5677, 0.6761, -0.4296), (0.3716, 0.6611, -0.5122), (0.02901, 0.6539, -0.6142), (-0.4097, 0.7071, -0.7407)], [], [(0, 4, 6, 2), (40, 2, 6, 39), (39, 6, 4, 56), (5, 1, 3, 7), (8, 0, 2, 40), (56, 4, 0, 8), (5, 71, 23, 1), (71, 70, 22, 23), (70, 69, 21, 22), (69, 68, 20, 21), (68, 67, 19, 20), (67, 66, 18, 19), (66, 65, 17, 18), (65, 64, 16, 17), (64, 63, 15, 16), (63, 62, 14, 15), (62, 61, 13, 14), (61, 60, 12, 13), (60, 59, 11, 12), (59, 58, 10, 11), (58, 57, 9, 10), (57, 56, 8, 9), (1, 23, 55, 3), (23, 22, 54, 55), (22, 21, 53, 54), (21, 20, 52, 53), (20, 19, 51, 52), (19, 18, 50, 51), (18, 17, 49, 50), (17, 16, 48, 49), (16, 15, 47, 48), (15, 14, 46, 47), (14, 13, 45, 46), (13, 12, 44, 45), (12, 11, 43, 44), (11, 10, 42, 43), (10, 9, 41, 42), (9, 8, 40, 41), (7, 24, 71, 5), (24, 25, 70, 71), (25, 26, 69, 70), (26, 27, 68, 69), (27, 28, 67, 68), (28, 29, 66, 67), (29, 30, 65, 66), (30, 31, 64, 65), (31, 32, 63, 64), (32, 33, 62, 63), (33, 34, 61, 62), (34, 35, 60, 61), (35, 36, 59, 60), (36, 37, 58, 59), (37, 38, 57, 58), (38, 39, 56, 57), (3, 55, 24, 7), (55, 54, 25, 24), (54, 53, 26, 25), (53, 52, 27, 26), (52, 51, 28, 27), (51, 50, 29, 28), (50, 49, 30, 29), (49, 48, 31, 30), (48, 47, 32, 31), (47, 46, 33, 32), (46, 45, 34, 33), (45, 44, 35, 34), (44, 43, 36, 35), (43, 42, 37, 36), (42, 41, 38, 37), (41, 40, 39, 38)])
_uv = me_cube_003.uv_layers.new(name='UVMap')
_uv.uv.foreach_set('vector', [0.6625, 0.4303, 0.6889, 0.4281, 0.6889, 0.4597, 0.6625, 0.4619, 0.3136, 0.5498, 0.3121, 0.5467, 0.3214, 0.5218, 0.3232, 0.524, 0.6455, 0.431, 0.648, 0.4332, 0.6476, 0.4646, 0.6452, 0.4638, 0.1763, 0.01039, 0.165, 0.176, -3.231e-10, 0.1656, 0.01142, -2.77e-09, 0.3376, 0.5834, 0.3402, 0.5836, 0.3403, 0.6101, 0.3376, 0.6106, 0.3382, 0.6119, 0.3402, 0.6106, 0.3403, 0.6317, 0.3382, 0.6335, 0.6106, 0.6961, 0.5929, 0.6634, 0.5943, 0.5221, 0.6106, 0.5379, 0.5929, 0.6634, 0.5792, 0.6226, 0.5829, 0.4969, 0.5943, 0.5221, 0.5792, 0.6226, 0.5693, 0.5892, 0.5749, 0.4785, 0.5829, 0.4969, 0.5693, 0.5892, 0.5615, 0.5695, 0.5684, 0.4707, 0.5749, 0.4785, 0.5615, 0.5695, 0.5524, 0.5686, 0.5608, 0.4782, 0.5684, 0.4707, 0.5524, 0.5686, 0.5406, 0.5789, 0.5509, 0.4947, 0.5608, 0.4782, 0.5406, 0.5789, 0.5248, 0.5954, 0.5374, 0.5189, 0.5509, 0.4947, 0.5248, 0.5954, 0.5073, 0.6094, 0.522, 0.5447, 0.5374, 0.5189, 0.6523, 0.3349, 0.6406, 0.3308, 0.7181, 0.3364, 0.733, 0.3557, 0.6406, 0.3308, 0.6509, 0.306, 0.7223, 0.3026, 0.7181, 0.3364, 0.6509, 0.306, 0.6589, 0.2668, 0.7287, 0.2631, 0.7223, 0.3026, 0.6589, 0.2668, 0.6458, 0.2441, 0.7096, 0.2441, 0.7287, 0.2631, 0.733, 0.4282, 0.7457, 0.4124, 0.7473, 0.4477, 0.733, 0.4683, 0.4411, 0.5077, 0.4591, 0.5118, 0.4194, 0.5209, 0.3896, 0.5158, 0.4591, 0.5118, 0.4701, 0.5165, 0.439, 0.5254, 0.4194, 0.5209, 0.4701, 0.5165, 0.4743, 0.5186, 0.4481, 0.5271, 0.439, 0.5254, 0.165, 0.176, 0.1588, 0.1917, 0.0129, 0.1912, -3.231e-10, 0.1656, 0.1588, 0.1917, 0.1617, 0.2151, 0.0345, 0.2301, 0.0129, 0.1912, 0.1617, 0.2151, 0.1693, 0.2309, 0.05936, 0.2585, 0.0345, 0.2301, 0.1693, 0.2309, 0.1763, 0.2361, 0.0802, 0.2729, 0.05936, 0.2585, 0.3121, 0.7779, 0.321, 0.7748, 0.321, 0.8719, 0.3146, 0.8808, 0.2756, 0.9647, 0.2576, 0.9663, 0.2713, 0.8712, 0.2756, 0.8674, 0.2576, 0.9663, 0.2305, 0.9646, 0.2613, 0.8721, 0.2713, 0.8712, 0.2305, 0.9646, 0.201, 0.9609, 0.2485, 0.877, 0.2613, 0.8721, 0.9399, 0.478, 0.9553, 0.4707, 0.9553, 0.5386, 0.9437, 0.5591, 0.7181, 0.3364, 0.7223, 0.3026, 0.7313, 0.3878, 0.7179, 0.4281, 0.3337, 0.8491, 0.3216, 0.8745, 0.321, 0.8031, 0.3337, 0.7748, 0.3415, 0.5384, 0.3589, 0.5171, 0.3643, 0.592, 0.3415, 0.6211, 0.3589, 0.5171, 0.3896, 0.5158, 0.3974, 0.5771, 0.3643, 0.592, 0.3896, 0.5158, 0.4194, 0.5209, 0.4278, 0.5687, 0.3974, 0.5771, 0.4194, 0.5209, 0.439, 0.5254, 0.447, 0.5632, 0.4278, 0.5687, 0.439, 0.5254, 0.4481, 0.5271, 0.4557, 0.5591, 0.447, 0.5632, 0.3415, -2.991e-08, 0.3346, 0.04388, 0.1894, 0.0354, 0.1763, -9.022e-09, 0.3346, 0.04388, 0.3226, 0.1005, 0.197, 0.07814, 0.1894, 0.0354, 0.3226, 0.1005, 0.3057, 0.1454, 0.1981, 0.1116, 0.197, 0.07814, 0.3057, 0.1454, 0.2912, 0.1723, 0.1979, 0.1306, 0.1981, 0.1116, 0.2912, 0.1723, 0.2891, 0.1823, 0.2062, 0.1328, 0.1979, 0.1306, 0.6302, 0.8728, 0.6382, 0.864, 0.6438, 0.9492, 0.6302, 0.9529, 0.8922, 0.4949, 0.9, 0.4812, 0.9169, 0.5765, 0.8922, 0.5901, 0.9, 0.4812, 0.905, 0.4707, 0.9399, 0.5607, 0.9169, 0.5765, 0.8793, 0.4676, 0.8695, 0.4601, 0.8695, 0.3684, 0.885, 0.3719, 0.4438, 0.6906, 0.421, 0.6604, 0.4226, 0.575, 0.4349, 0.5993, 0.421, 0.6604, 0.4104, 0.618, 0.4113, 0.5361, 0.4226, 0.575, 0.9143, 0.2336, 0.8921, 0.2034, 0.8937, 0.1297, 0.9143, 0.1526, 0.9976, 0.3204, 0.9752, 0.3052, 0.9789, 0.2441, 0.9976, 0.2464, 0.9752, 0.3052, 0.956, 0.2977, 0.9613, 0.2496, 0.9789, 0.2441, 0.956, 0.2977, 0.9449, 0.2933, 0.9506, 0.2552, 0.9613, 0.2496, 0.6406, 0.4281, 0.6455, 0.431, 0.6452, 0.4638, 0.6406, 0.4667, 0.4913, 0.6117, 0.4743, 0.6392, 0.4743, 0.5419, 0.4904, 0.5077, 0.3287, 0.1896, 0.3049, 0.2264, 0.3226, 0.1005, 0.3346, 0.04388, 0.3049, 0.2264, 0.2783, 0.2528, 0.3057, 0.1454, 0.3226, 0.1005, 0.2783, 0.2528, 0.2567, 0.2654, 0.2912, 0.1723, 0.3057, 0.1454, 0.8889, 0.3727, 0.8968, 0.365, 0.899, 0.4499, 0.8919, 0.4589, 0.8968, 0.365, 0.9057, 0.3667, 0.9073, 0.4528, 0.899, 0.4499, 0.9057, 0.3667, 0.9168, 0.3744, 0.9176, 0.4622, 0.9073, 0.4528, 0.9168, 0.3744, 0.9298, 0.3832, 0.9298, 0.4679, 0.9176, 0.4622, 0.3702, 0.7257, 0.3669, 0.7028, 0.4438, 0.6906, 0.4499, 0.6977, 0.3669, 0.7028, 0.35, 0.6633, 0.421, 0.6604, 0.4438, 0.6906, 0.35, 0.6633, 0.3415, 0.6211, 0.4104, 0.618, 0.421, 0.6604, 0.3415, 0.6211, 0.3643, 0.592, 0.4268, 0.5854, 0.4104, 0.618, 0.3137, 0.6489, 0.3121, 0.6113, 0.3298, 0.5642, 0.3345, 0.5928, 0.3121, 0.6113, 0.313, 0.5798, 0.3271, 0.5423, 0.3298, 0.5642, 0.313, 0.5798, 0.3138, 0.5597, 0.3251, 0.5296, 0.3271, 0.5423, 0.3138, 0.5597, 0.3136, 0.5498, 0.3232, 0.524, 0.3251, 0.5296])
me_cube_003.materials.append(mat_material_004)
me_cube_003.use_mirror_vertex_groups = False
me_cube_003.update()
me_cube_004 = bpy.data.meshes.new('Cube.004')
me_cube_004.from_pydata([(-0.3057, 0.0505, 0.9129), (0.8484, 0.8297, -0.8969), (-0.04741, -0.1243, 0.9137), (0.8496, -0.8275, -0.8969), (-0.4786, -0.1575, 0.9106), (-0.8088, 0.8287, -0.8971), (-0.2206, -0.3318, 0.9114), (-0.8076, -0.8285, -0.8971), (-0.2956, 0.0654, 0.8899), (-0.2851, 0.1583, 0.854), (-0.2653, 0.361, 0.7919), (-0.2185, 0.6594, 0.6881), (-0.1238, 0.9363, 0.5423), (0.06873, 1.001, 0.3559), (0.3155, 0.7434, 0.2066), (0.5354, 0.536, 0.08313), (0.7351, 0.5692, -0.03677), (0.9582, 0.7179, -0.1556), (1.174, 0.8501, -0.2607), (1.329, 0.9202, -0.3459), (1.406, 0.9366, -0.4216), (1.349, 0.8755, -0.5054), (1.197, 0.8071, -0.6092), (0.9807, 0.7756, -0.7383), (-0.4312, -0.727, -0.7405), (0.08751, -0.5979, -0.6141), (0.5123, -0.439, -0.5123), (0.7746, -0.3085, -0.4303), (0.8646, -0.2943, -0.3547), (0.8818, -0.3769, -0.2684), (0.8816, -0.5321, -0.16), (0.8999, -0.6422, -0.03386), (0.8943, -0.5525, 0.09576), (0.7708, -0.2156, 0.224), (0.5026, 0.06153, 0.3787), (0.217, 0.05191, 0.556), (0.02812, -0.07838, 0.6929), (-0.09342, -0.2217, 0.7913), (-0.1633, -0.3066, 0.8521), (-0.2013, -0.3322, 0.8882), (-0.02427, -0.1135, 0.8907), (0.03735, -0.04512, 0.8551), (0.1468, 0.1157, 0.7944), (0.3156, 0.3642, 0.6941), (0.5417, 0.6043, 0.5532), (0.8278, 0.6825, 0.371), (1.104, 0.4262, 0.2191), (1.335, 0.1096, 0.09434), (1.488, -0.00804, -0.02924), (1.599, 0.006799, -0.1525), (1.683, 0.05202, -0.2601), (1.736, 0.05043, -0.3464), (1.739, -0.02825, -0.4223), (1.608, -0.2229, -0.5057), (1.356, -0.463, -0.6095), (1.029, -0.6847, -0.7384), (-0.4723, -0.1536, 0.8874), (-0.4854, -0.1037, 0.8509), (-0.5049, 0.02115, 0.7888), (-0.5031, 0.2107, 0.687), (-0.4426, 0.3708, 0.5454), (-0.2522, 0.3687, 0.3634), (-0.01755, 0.09894, 0.2115), (0.09632, -0.1229, 0.08453), (0.1542, -0.05468, -0.04108), (0.2541, 0.1843, -0.1628), (0.385, 0.421, -0.269), (0.4669, 0.573, -0.3543), (0.4491, 0.6528, -0.4297), (0.2587, 0.6553, -0.5121), (-0.06866, 0.6679, -0.6139), (-0.4779, 0.7304, -0.7404)], [], [(0, 4, 6, 2), (40, 2, 6, 39), (39, 6, 4, 56), (5, 1, 3, 7), (8, 0, 2, 40), (56, 4, 0, 8), (5, 71, 23, 1), (71, 70, 22, 23), (70, 69, 21, 22), (69, 68, 20, 21), (68, 67, 19, 20), (67, 66, 18, 19), (66, 65, 17, 18), (65, 64, 16, 17), (64, 63, 15, 16), (63, 62, 14, 15), (62, 61, 13, 14), (61, 60, 12, 13), (60, 59, 11, 12), (59, 58, 10, 11), (58, 57, 9, 10), (57, 56, 8, 9), (1, 23, 55, 3), (23, 22, 54, 55), (22, 21, 53, 54), (21, 20, 52, 53), (20, 19, 51, 52), (19, 18, 50, 51), (18, 17, 49, 50), (17, 16, 48, 49), (16, 15, 47, 48), (15, 14, 46, 47), (14, 13, 45, 46), (13, 12, 44, 45), (12, 11, 43, 44), (11, 10, 42, 43), (10, 9, 41, 42), (9, 8, 40, 41), (7, 24, 71, 5), (24, 25, 70, 71), (25, 26, 69, 70), (26, 27, 68, 69), (27, 28, 67, 68), (28, 29, 66, 67), (29, 30, 65, 66), (30, 31, 64, 65), (31, 32, 63, 64), (32, 33, 62, 63), (33, 34, 61, 62), (34, 35, 60, 61), (35, 36, 59, 60), (36, 37, 58, 59), (37, 38, 57, 58), (38, 39, 56, 57), (3, 55, 24, 7), (55, 54, 25, 24), (54, 53, 26, 25), (53, 52, 27, 26), (52, 51, 28, 27), (51, 50, 29, 28), (50, 49, 30, 29), (49, 48, 31, 30), (48, 47, 32, 31), (47, 46, 33, 32), (46, 45, 34, 33), (45, 44, 35, 34), (44, 43, 36, 35), (43, 42, 37, 36), (42, 41, 38, 37), (41, 40, 39, 38)])
_uv = me_cube_004.uv_layers.new(name='UVMap')
_uv.uv.foreach_set('vector', [0.6188, 0.721, 0.6453, 0.7153, 0.6487, 0.7463, 0.6223, 0.752, 0.8704, 0.6753, 0.8688, 0.6723, 0.8777, 0.6468, 0.8798, 0.6487, 0.66, 0.4301, 0.6625, 0.4317, 0.6622, 0.4629, 0.6598, 0.4625, 0.3399, 0.2757, 0.3352, 0.4405, 0.17, 0.4377, 0.1747, 0.2729, 0.6169, 0.7212, 0.6188, 0.721, 0.6223, 0.752, 0.6202, 0.7536, 0.3371, 0.6109, 0.3348, 0.6116, 0.3348, 0.5845, 0.3371, 0.5827, 0.201, 0.8594, 0.185, 0.8457, 0.1849, 0.7499, 0.201, 0.7545, 0.185, 0.8457, 0.1721, 0.8244, 0.1721, 0.7335, 0.1849, 0.7499, 0.1721, 0.8244, 0.1619, 0.8044, 0.1619, 0.7183, 0.1721, 0.7335, 0.1619, 0.8044, 0.1536, 0.7923, 0.1537, 0.7097, 0.1619, 0.7183, 0.1536, 0.7923, 0.1458, 0.7972, 0.1461, 0.7156, 0.1537, 0.7097, 0.1458, 0.7972, 0.1368, 0.814, 0.1373, 0.7307, 0.1461, 0.7156, 0.1368, 0.814, 0.1254, 0.8403, 0.1264, 0.7544, 0.1373, 0.7307, 0.1254, 0.8403, 0.1125, 0.8649, 0.114, 0.7797, 0.1264, 0.7544, 0.1125, 0.8649, 0.09966, 0.8736, 0.1019, 0.7946, 0.114, 0.7797, 3.862e-08, 0.7707, 0.0142, 0.7505, 0.08609, 0.7555, 0.07725, 0.7847, 0.0142, 0.7505, 0.02779, 0.7172, 0.09813, 0.7215, 0.08609, 0.7555, 0.9101, 0.02864, 0.9279, 0.01648, 0.9283, 0.08058, 0.9101, 0.09807, 0.9279, 0.01648, 0.9419, -6.049e-09, 0.9427, 0.05285, 0.9283, 0.08058, 0.6126, 0.6961, 0.63, 0.7047, 0.5888, 0.7102, 0.5596, 0.7005, 0.63, 0.7047, 0.6405, 0.7122, 0.608, 0.7178, 0.5888, 0.7102, 0.6405, 0.7122, 0.6445, 0.7157, 0.6169, 0.7212, 0.608, 0.7178, 0.3352, 0.4405, 0.328, 0.4517, 0.1822, 0.4538, 0.17, 0.4377, 0.328, 0.4517, 0.3293, 0.4717, 0.2022, 0.4853, 0.1822, 0.4538, 0.3293, 0.4717, 0.3348, 0.4857, 0.2245, 0.5094, 0.2022, 0.4853, 0.3348, 0.4857, 0.3399, 0.4905, 0.2427, 0.5218, 0.2245, 0.5094, 0.3722, 0.8836, 0.3646, 0.8764, 0.3888, 0.836, 0.398, 0.8312, 0.09013, 0.9711, 0.07273, 0.971, 0.08498, 0.8771, 0.09013, 0.8749, 0.07273, 0.971, 0.04707, 0.9679, 0.07499, 0.8762, 0.08498, 0.8771, 0.04707, 0.9679, 0.02003, 0.9635, 0.06381, 0.8792, 0.07499, 0.8762, 0.02003, 0.9635, 1.372e-08, 0.9686, 0.05438, 0.8959, 0.06381, 0.8792, 0.07725, 0.7847, 0.08609, 0.7555, 0.08737, 0.8402, 0.06901, 0.8749, 0.08609, 0.7555, 0.09813, 0.7215, 0.09813, 0.8037, 0.08737, 0.8402, 0.5142, 0.7102, 0.5299, 0.6961, 0.5285, 0.7705, 0.5073, 0.7923, 0.5299, 0.6961, 0.5596, 0.7005, 0.561, 0.7616, 0.5285, 0.7705, 0.5596, 0.7005, 0.5888, 0.7102, 0.5914, 0.7582, 0.561, 0.7616, 0.5888, 0.7102, 0.608, 0.7178, 0.6111, 0.7559, 0.5914, 0.7582, 0.608, 0.7178, 0.6169, 0.7212, 0.6202, 0.7536, 0.6111, 0.7559, 0.5073, 0.2538, 0.498, 0.2911, 0.3521, 0.2866, 0.3415, 0.2538, 0.498, 0.2911, 0.4858, 0.3428, 0.3591, 0.3272, 0.3521, 0.2866, 0.4858, 0.3428, 0.4704, 0.3851, 0.3609, 0.3597, 0.3591, 0.3272, 0.4704, 0.3851, 0.4578, 0.4111, 0.3616, 0.3786, 0.3609, 0.3597, 0.4983, 0.8617, 0.5018, 0.8535, 0.5056, 0.9334, 0.4983, 0.9411, 0.8515, 0.03423, 0.8546, 0.02569, 0.8664, 0.1191, 0.8515, 0.1297, 0.8546, 0.02569, 0.8626, 0.01122, 0.8895, 0.1028, 0.8664, 0.1191, 0.8626, 0.01122, 0.8674, 1.009e-08, 0.9101, 0.08484, 0.8895, 0.1028, 0.9352, 0.1297, 0.9456, 0.1343, 0.95, 0.2249, 0.9352, 0.2241, 0.6123, 0.8556, 0.5888, 0.829, 0.5974, 0.7444, 0.6111, 0.7648, 0.5888, 0.829, 0.5775, 0.7923, 0.5852, 0.711, 0.5974, 0.7444, 0.9475, 0.7447, 0.9265, 0.7199, 0.9277, 0.6468, 0.9475, 0.6638, 1.0, 0.7931, 0.9783, 0.7811, 0.9811, 0.7207, 1.0, 0.7199, 0.9783, 0.7811, 0.9589, 0.776, 0.9628, 0.7283, 0.9811, 0.7207, 0.9589, 0.776, 0.9475, 0.7731, 0.9516, 0.7352, 0.9628, 0.7283, 0.6553, 0.4281, 0.66, 0.4301, 0.6598, 0.4625, 0.6553, 0.4663, 0.8889, 0.3502, 0.8695, 0.3684, 0.8695, 0.2719, 0.8872, 0.2441, 0.494, 0.4373, 0.4725, 0.4698, 0.4858, 0.3428, 0.498, 0.2911, 0.4725, 0.4698, 0.449, 0.4948, 0.4704, 0.3851, 0.4858, 0.3428, 0.449, 0.4948, 0.43, 0.5077, 0.4578, 0.4111, 0.4704, 0.3851, 0.398, 0.8312, 0.3888, 0.836, 0.3911, 0.7544, 0.398, 0.7487, 0.3888, 0.836, 0.38, 0.8315, 0.3848, 0.748, 0.3911, 0.7544, 0.38, 0.8315, 0.37, 0.8212, 0.3781, 0.7347, 0.3848, 0.748, 0.37, 0.8212, 0.3575, 0.8114, 0.3686, 0.7257, 0.3781, 0.7347, 0.3575, 0.8114, 0.3415, 0.8089, 0.3539, 0.7304, 0.3686, 0.7257, 0.5331, 0.864, 0.5164, 0.8287, 0.5888, 0.829, 0.6123, 0.8556, 0.5164, 0.8287, 0.5073, 0.7923, 0.5775, 0.7923, 0.5888, 0.829, 0.5073, 0.7923, 0.5285, 0.7705, 0.5925, 0.7674, 0.5775, 0.7923, 0.8716, 0.7726, 0.8688, 0.7368, 0.8871, 0.6874, 0.894, 0.7131, 0.8688, 0.7368, 0.8698, 0.7054, 0.8841, 0.6665, 0.8871, 0.6874, 0.8698, 0.7054, 0.8708, 0.6852, 0.882, 0.6541, 0.8841, 0.6665, 0.8708, 0.6852, 0.8704, 0.6753, 0.8798, 0.6487, 0.882, 0.6541])
me_cube_004.materials.append(mat_material_004)
me_cube_004.use_mirror_vertex_groups = False
me_cube_004.update()

# ---- objects
ob_cube = bpy.data.objects.new('Cube', me_cube)
ob_cube_001 = bpy.data.objects.new('Cube.001', me_cube_001)
ob_cube_002 = bpy.data.objects.new('Cube.002', me_cube_002)
ob_cube_003 = bpy.data.objects.new('Cube.003', me_cube_003)
ob_cube_004 = bpy.data.objects.new('Cube.004', me_cube_004)

# ---- transforms, parenting, visibility, modifiers, constraints
ob_cube.location = (0.0, 0.0, 0.0)
ob_cube.scale = (0.06849, 0.07624, 1.0)
ob_cube.lock_rotations_4d = False
ob_cube.empty_display_type = 'ARROWS'
ob_cube.lineart.crease_threshold = 0.0
ob_cube_001.location = (-0.1541, 0.143, -0.1264)
ob_cube_001.rotation_euler = (-0.1098, -0.1967, -0.06355)
ob_cube_001.scale = (0.05948, 0.06621, 0.8684)
ob_cube_001.lock_rotations_4d = False
ob_cube_001.empty_display_type = 'ARROWS'
ob_cube_001.lineart.crease_threshold = 0.0
ob_cube_002.location = (0.004927, 0.143, -0.1264)
ob_cube_002.rotation_euler = (-0.1268, -0.01958, -0.06771)
ob_cube_002.scale = (0.06206, 0.06908, 0.9061)
ob_cube_002.lock_rotations_4d = False
ob_cube_002.empty_display_type = 'ARROWS'
ob_cube_002.lineart.crease_threshold = 0.0
ob_cube_003.location = (0.004927, -0.09661, -0.1543)
ob_cube_003.rotation_euler = (-0.1268, -0.01958, -3.135)
ob_cube_003.scale = (0.05575, 0.06205, 0.8139)
ob_cube_003.lock_rotations_4d = False
ob_cube_003.empty_display_type = 'ARROWS'
ob_cube_003.lineart.crease_threshold = 0.0
ob_cube_004.location = (-0.02004, -0.0118, -0.146)
ob_cube_004.rotation_euler = (-0.1268, -0.01958, -3.622)
ob_cube_004.scale = (0.05575, 0.06205, 0.8139)
ob_cube_004.lock_rotations_4d = False
ob_cube_004.empty_display_type = 'ARROWS'
ob_cube_004.lineart.crease_threshold = 0.0

# ---- collection membership
col_collection.objects.link(ob_cube)
col_collection.objects.link(ob_cube_001)
col_collection.objects.link(ob_cube_002)
col_collection.objects.link(ob_cube_003)
col_collection.objects.link(ob_cube_004)

# ---- scene / render settings (as saved in the file)
scene.frame_start = 1; scene.frame_end = 250; scene.frame_set(1)
scene.render.engine = 'BLENDER_EEVEE_NEXT'
scene.cycles.sampling_pattern = 'TABULATED_SOBOL'
scene.view_settings.view_transform = 'Filmic'
bpy.context.view_layer.update()

# ---- added for rendering (the .blend has no active camera and no usable light): camera, sun
cam_auto = bpy.data.cameras.new('AutoCamera')
cam_auto.lens = 50.0
cam_auto.sensor_width = 36.0
cam_auto.clip_end = 1000.0
ob_auto_camera = bpy.data.objects.new('AutoCamera', cam_auto)
scene.collection.objects.link(ob_auto_camera)
ob_auto_camera.location = (1.75001, -2.1859, 1.48014)
ob_auto_camera.rotation_euler = (1.09748, -7.21219e-08, 0.694738)
scene.camera = ob_auto_camera
light_auto_sun = bpy.data.lights.new('AutoSun', 'SUN')
light_auto_sun.energy = 3.0
light_auto_sun.angle = 0.0523599
ob_auto_sun = bpy.data.objects.new('AutoSun', light_auto_sun)
scene.collection.objects.link(ob_auto_sun)
ob_auto_sun.rotation_euler = (0.872665, 0.174533, 0.523599)
bpy.context.view_layer.update()
